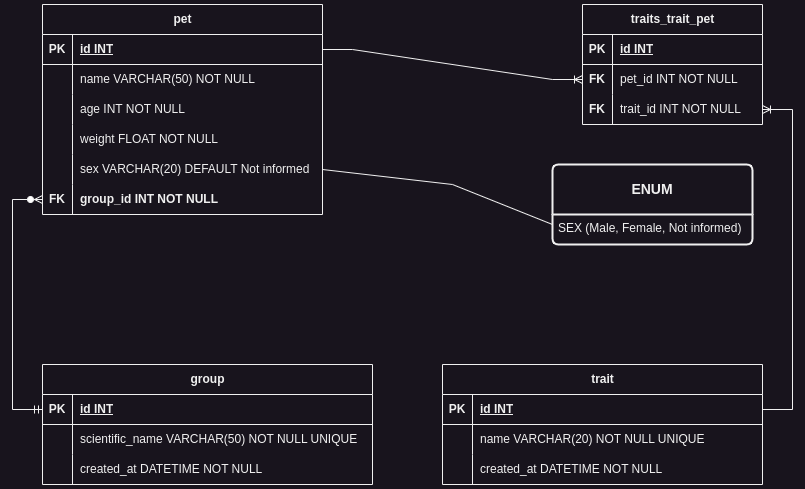

The diagram above was exported from draw.io. Its source (the exported page's mxGraphModel, read from the mxfile embedded in the PNG):
<mxGraphModel dx="1364" dy="843" grid="1" gridSize="10" guides="1" tooltips="1" connect="1" arrows="1" fold="1" page="1" pageScale="1" pageWidth="850" pageHeight="1100" math="0" shadow="0" extFonts="Permanent Marker^https://fonts.googleapis.com/css?family=Permanent+Marker">
  <root>
    <mxCell id="0" />
    <mxCell id="1" parent="0" />
    <mxCell id="K4F3Y8vEBjF6xiIT4Dbl-1" value="group" style="shape=table;startSize=30;container=1;collapsible=1;childLayout=tableLayout;fixedRows=1;rowLines=0;fontStyle=1;align=center;resizeLast=1;html=1;" parent="1" vertex="1">
      <mxGeometry x="80" y="400" width="330" height="120" as="geometry" />
    </mxCell>
    <mxCell id="K4F3Y8vEBjF6xiIT4Dbl-2" value="" style="shape=tableRow;horizontal=0;startSize=0;swimlaneHead=0;swimlaneBody=0;fillColor=none;collapsible=0;dropTarget=0;points=[[0,0.5],[1,0.5]];portConstraint=eastwest;top=0;left=0;right=0;bottom=1;" parent="K4F3Y8vEBjF6xiIT4Dbl-1" vertex="1">
      <mxGeometry y="30" width="330" height="30" as="geometry" />
    </mxCell>
    <mxCell id="K4F3Y8vEBjF6xiIT4Dbl-3" value="PK" style="shape=partialRectangle;connectable=0;fillColor=none;top=0;left=0;bottom=0;right=0;fontStyle=1;overflow=hidden;whiteSpace=wrap;html=1;" parent="K4F3Y8vEBjF6xiIT4Dbl-2" vertex="1">
      <mxGeometry width="30" height="30" as="geometry">
        <mxRectangle width="30" height="30" as="alternateBounds" />
      </mxGeometry>
    </mxCell>
    <mxCell id="K4F3Y8vEBjF6xiIT4Dbl-4" value="id INT" style="shape=partialRectangle;connectable=0;fillColor=none;top=0;left=0;bottom=0;right=0;align=left;spacingLeft=6;fontStyle=5;overflow=hidden;whiteSpace=wrap;html=1;" parent="K4F3Y8vEBjF6xiIT4Dbl-2" vertex="1">
      <mxGeometry x="30" width="300" height="30" as="geometry">
        <mxRectangle width="300" height="30" as="alternateBounds" />
      </mxGeometry>
    </mxCell>
    <mxCell id="K4F3Y8vEBjF6xiIT4Dbl-5" value="" style="shape=tableRow;horizontal=0;startSize=0;swimlaneHead=0;swimlaneBody=0;fillColor=none;collapsible=0;dropTarget=0;points=[[0,0.5],[1,0.5]];portConstraint=eastwest;top=0;left=0;right=0;bottom=0;" parent="K4F3Y8vEBjF6xiIT4Dbl-1" vertex="1">
      <mxGeometry y="60" width="330" height="30" as="geometry" />
    </mxCell>
    <mxCell id="K4F3Y8vEBjF6xiIT4Dbl-6" value="" style="shape=partialRectangle;connectable=0;fillColor=none;top=0;left=0;bottom=0;right=0;editable=1;overflow=hidden;whiteSpace=wrap;html=1;" parent="K4F3Y8vEBjF6xiIT4Dbl-5" vertex="1">
      <mxGeometry width="30" height="30" as="geometry">
        <mxRectangle width="30" height="30" as="alternateBounds" />
      </mxGeometry>
    </mxCell>
    <mxCell id="K4F3Y8vEBjF6xiIT4Dbl-7" value="scientific_name VARCHAR(50) NOT NULL UNIQUE" style="shape=partialRectangle;connectable=0;fillColor=none;top=0;left=0;bottom=0;right=0;align=left;spacingLeft=6;overflow=hidden;whiteSpace=wrap;html=1;" parent="K4F3Y8vEBjF6xiIT4Dbl-5" vertex="1">
      <mxGeometry x="30" width="300" height="30" as="geometry">
        <mxRectangle width="300" height="30" as="alternateBounds" />
      </mxGeometry>
    </mxCell>
    <mxCell id="K4F3Y8vEBjF6xiIT4Dbl-8" value="" style="shape=tableRow;horizontal=0;startSize=0;swimlaneHead=0;swimlaneBody=0;fillColor=none;collapsible=0;dropTarget=0;points=[[0,0.5],[1,0.5]];portConstraint=eastwest;top=0;left=0;right=0;bottom=0;" parent="K4F3Y8vEBjF6xiIT4Dbl-1" vertex="1">
      <mxGeometry y="90" width="330" height="30" as="geometry" />
    </mxCell>
    <mxCell id="K4F3Y8vEBjF6xiIT4Dbl-9" value="" style="shape=partialRectangle;connectable=0;fillColor=none;top=0;left=0;bottom=0;right=0;editable=1;overflow=hidden;whiteSpace=wrap;html=1;" parent="K4F3Y8vEBjF6xiIT4Dbl-8" vertex="1">
      <mxGeometry width="30" height="30" as="geometry">
        <mxRectangle width="30" height="30" as="alternateBounds" />
      </mxGeometry>
    </mxCell>
    <mxCell id="K4F3Y8vEBjF6xiIT4Dbl-10" value="created_at DATETIME NOT NULL" style="shape=partialRectangle;connectable=0;fillColor=none;top=0;left=0;bottom=0;right=0;align=left;spacingLeft=6;overflow=hidden;whiteSpace=wrap;html=1;" parent="K4F3Y8vEBjF6xiIT4Dbl-8" vertex="1">
      <mxGeometry x="30" width="300" height="30" as="geometry">
        <mxRectangle width="300" height="30" as="alternateBounds" />
      </mxGeometry>
    </mxCell>
    <mxCell id="K4F3Y8vEBjF6xiIT4Dbl-14" value="trait" style="shape=table;startSize=30;container=1;collapsible=1;childLayout=tableLayout;fixedRows=1;rowLines=0;fontStyle=1;align=center;resizeLast=1;html=1;" parent="1" vertex="1">
      <mxGeometry x="480" y="400" width="320" height="120" as="geometry" />
    </mxCell>
    <mxCell id="K4F3Y8vEBjF6xiIT4Dbl-15" value="" style="shape=tableRow;horizontal=0;startSize=0;swimlaneHead=0;swimlaneBody=0;fillColor=none;collapsible=0;dropTarget=0;points=[[0,0.5],[1,0.5]];portConstraint=eastwest;top=0;left=0;right=0;bottom=1;" parent="K4F3Y8vEBjF6xiIT4Dbl-14" vertex="1">
      <mxGeometry y="30" width="320" height="30" as="geometry" />
    </mxCell>
    <mxCell id="K4F3Y8vEBjF6xiIT4Dbl-16" value="PK" style="shape=partialRectangle;connectable=0;fillColor=none;top=0;left=0;bottom=0;right=0;fontStyle=1;overflow=hidden;whiteSpace=wrap;html=1;" parent="K4F3Y8vEBjF6xiIT4Dbl-15" vertex="1">
      <mxGeometry width="30" height="30" as="geometry">
        <mxRectangle width="30" height="30" as="alternateBounds" />
      </mxGeometry>
    </mxCell>
    <mxCell id="K4F3Y8vEBjF6xiIT4Dbl-17" value="id INT" style="shape=partialRectangle;connectable=0;fillColor=none;top=0;left=0;bottom=0;right=0;align=left;spacingLeft=6;fontStyle=5;overflow=hidden;whiteSpace=wrap;html=1;" parent="K4F3Y8vEBjF6xiIT4Dbl-15" vertex="1">
      <mxGeometry x="30" width="290" height="30" as="geometry">
        <mxRectangle width="290" height="30" as="alternateBounds" />
      </mxGeometry>
    </mxCell>
    <mxCell id="K4F3Y8vEBjF6xiIT4Dbl-18" value="" style="shape=tableRow;horizontal=0;startSize=0;swimlaneHead=0;swimlaneBody=0;fillColor=none;collapsible=0;dropTarget=0;points=[[0,0.5],[1,0.5]];portConstraint=eastwest;top=0;left=0;right=0;bottom=0;" parent="K4F3Y8vEBjF6xiIT4Dbl-14" vertex="1">
      <mxGeometry y="60" width="320" height="30" as="geometry" />
    </mxCell>
    <mxCell id="K4F3Y8vEBjF6xiIT4Dbl-19" value="" style="shape=partialRectangle;connectable=0;fillColor=none;top=0;left=0;bottom=0;right=0;editable=1;overflow=hidden;whiteSpace=wrap;html=1;" parent="K4F3Y8vEBjF6xiIT4Dbl-18" vertex="1">
      <mxGeometry width="30" height="30" as="geometry">
        <mxRectangle width="30" height="30" as="alternateBounds" />
      </mxGeometry>
    </mxCell>
    <mxCell id="K4F3Y8vEBjF6xiIT4Dbl-20" value="name VARCHAR(20) NOT NULL UNIQUE" style="shape=partialRectangle;connectable=0;fillColor=none;top=0;left=0;bottom=0;right=0;align=left;spacingLeft=6;overflow=hidden;whiteSpace=wrap;html=1;" parent="K4F3Y8vEBjF6xiIT4Dbl-18" vertex="1">
      <mxGeometry x="30" width="290" height="30" as="geometry">
        <mxRectangle width="290" height="30" as="alternateBounds" />
      </mxGeometry>
    </mxCell>
    <mxCell id="SZxfxvBudPFrMaAsbD-O-1" value="" style="shape=tableRow;horizontal=0;startSize=0;swimlaneHead=0;swimlaneBody=0;fillColor=none;collapsible=0;dropTarget=0;points=[[0,0.5],[1,0.5]];portConstraint=eastwest;top=0;left=0;right=0;bottom=0;" vertex="1" parent="K4F3Y8vEBjF6xiIT4Dbl-14">
      <mxGeometry y="90" width="320" height="30" as="geometry" />
    </mxCell>
    <mxCell id="SZxfxvBudPFrMaAsbD-O-2" value="" style="shape=partialRectangle;connectable=0;fillColor=none;top=0;left=0;bottom=0;right=0;editable=1;overflow=hidden;whiteSpace=wrap;html=1;" vertex="1" parent="SZxfxvBudPFrMaAsbD-O-1">
      <mxGeometry width="30" height="30" as="geometry">
        <mxRectangle width="30" height="30" as="alternateBounds" />
      </mxGeometry>
    </mxCell>
    <mxCell id="SZxfxvBudPFrMaAsbD-O-3" value="created_at DATETIME NOT NULL" style="shape=partialRectangle;connectable=0;fillColor=none;top=0;left=0;bottom=0;right=0;align=left;spacingLeft=6;overflow=hidden;whiteSpace=wrap;html=1;" vertex="1" parent="SZxfxvBudPFrMaAsbD-O-1">
      <mxGeometry x="30" width="290" height="30" as="geometry">
        <mxRectangle width="290" height="30" as="alternateBounds" />
      </mxGeometry>
    </mxCell>
    <mxCell id="K4F3Y8vEBjF6xiIT4Dbl-27" value="pet" style="shape=table;startSize=30;container=1;collapsible=1;childLayout=tableLayout;fixedRows=1;rowLines=0;fontStyle=1;align=center;resizeLast=1;html=1;" parent="1" vertex="1">
      <mxGeometry x="80" y="40" width="280" height="210" as="geometry" />
    </mxCell>
    <mxCell id="K4F3Y8vEBjF6xiIT4Dbl-28" value="" style="shape=tableRow;horizontal=0;startSize=0;swimlaneHead=0;swimlaneBody=0;fillColor=none;collapsible=0;dropTarget=0;points=[[0,0.5],[1,0.5]];portConstraint=eastwest;top=0;left=0;right=0;bottom=1;" parent="K4F3Y8vEBjF6xiIT4Dbl-27" vertex="1">
      <mxGeometry y="30" width="280" height="30" as="geometry" />
    </mxCell>
    <mxCell id="K4F3Y8vEBjF6xiIT4Dbl-29" value="PK" style="shape=partialRectangle;connectable=0;fillColor=none;top=0;left=0;bottom=0;right=0;fontStyle=1;overflow=hidden;whiteSpace=wrap;html=1;" parent="K4F3Y8vEBjF6xiIT4Dbl-28" vertex="1">
      <mxGeometry width="30" height="30" as="geometry">
        <mxRectangle width="30" height="30" as="alternateBounds" />
      </mxGeometry>
    </mxCell>
    <mxCell id="K4F3Y8vEBjF6xiIT4Dbl-30" value="id INT" style="shape=partialRectangle;connectable=0;fillColor=none;top=0;left=0;bottom=0;right=0;align=left;spacingLeft=6;fontStyle=5;overflow=hidden;whiteSpace=wrap;html=1;" parent="K4F3Y8vEBjF6xiIT4Dbl-28" vertex="1">
      <mxGeometry x="30" width="250" height="30" as="geometry">
        <mxRectangle width="250" height="30" as="alternateBounds" />
      </mxGeometry>
    </mxCell>
    <mxCell id="K4F3Y8vEBjF6xiIT4Dbl-31" value="" style="shape=tableRow;horizontal=0;startSize=0;swimlaneHead=0;swimlaneBody=0;fillColor=none;collapsible=0;dropTarget=0;points=[[0,0.5],[1,0.5]];portConstraint=eastwest;top=0;left=0;right=0;bottom=0;" parent="K4F3Y8vEBjF6xiIT4Dbl-27" vertex="1">
      <mxGeometry y="60" width="280" height="30" as="geometry" />
    </mxCell>
    <mxCell id="K4F3Y8vEBjF6xiIT4Dbl-32" value="" style="shape=partialRectangle;connectable=0;fillColor=none;top=0;left=0;bottom=0;right=0;editable=1;overflow=hidden;whiteSpace=wrap;html=1;" parent="K4F3Y8vEBjF6xiIT4Dbl-31" vertex="1">
      <mxGeometry width="30" height="30" as="geometry">
        <mxRectangle width="30" height="30" as="alternateBounds" />
      </mxGeometry>
    </mxCell>
    <mxCell id="K4F3Y8vEBjF6xiIT4Dbl-33" value="name VARCHAR(50) NOT NULL" style="shape=partialRectangle;connectable=0;fillColor=none;top=0;left=0;bottom=0;right=0;align=left;spacingLeft=6;overflow=hidden;whiteSpace=wrap;html=1;" parent="K4F3Y8vEBjF6xiIT4Dbl-31" vertex="1">
      <mxGeometry x="30" width="250" height="30" as="geometry">
        <mxRectangle width="250" height="30" as="alternateBounds" />
      </mxGeometry>
    </mxCell>
    <mxCell id="K4F3Y8vEBjF6xiIT4Dbl-34" value="" style="shape=tableRow;horizontal=0;startSize=0;swimlaneHead=0;swimlaneBody=0;fillColor=none;collapsible=0;dropTarget=0;points=[[0,0.5],[1,0.5]];portConstraint=eastwest;top=0;left=0;right=0;bottom=0;" parent="K4F3Y8vEBjF6xiIT4Dbl-27" vertex="1">
      <mxGeometry y="90" width="280" height="30" as="geometry" />
    </mxCell>
    <mxCell id="K4F3Y8vEBjF6xiIT4Dbl-35" value="" style="shape=partialRectangle;connectable=0;fillColor=none;top=0;left=0;bottom=0;right=0;editable=1;overflow=hidden;whiteSpace=wrap;html=1;" parent="K4F3Y8vEBjF6xiIT4Dbl-34" vertex="1">
      <mxGeometry width="30" height="30" as="geometry">
        <mxRectangle width="30" height="30" as="alternateBounds" />
      </mxGeometry>
    </mxCell>
    <mxCell id="K4F3Y8vEBjF6xiIT4Dbl-36" value="age INT NOT NULL" style="shape=partialRectangle;connectable=0;fillColor=none;top=0;left=0;bottom=0;right=0;align=left;spacingLeft=6;overflow=hidden;whiteSpace=wrap;html=1;" parent="K4F3Y8vEBjF6xiIT4Dbl-34" vertex="1">
      <mxGeometry x="30" width="250" height="30" as="geometry">
        <mxRectangle width="250" height="30" as="alternateBounds" />
      </mxGeometry>
    </mxCell>
    <mxCell id="K4F3Y8vEBjF6xiIT4Dbl-37" value="" style="shape=tableRow;horizontal=0;startSize=0;swimlaneHead=0;swimlaneBody=0;fillColor=none;collapsible=0;dropTarget=0;points=[[0,0.5],[1,0.5]];portConstraint=eastwest;top=0;left=0;right=0;bottom=0;" parent="K4F3Y8vEBjF6xiIT4Dbl-27" vertex="1">
      <mxGeometry y="120" width="280" height="30" as="geometry" />
    </mxCell>
    <mxCell id="K4F3Y8vEBjF6xiIT4Dbl-38" value="" style="shape=partialRectangle;connectable=0;fillColor=none;top=0;left=0;bottom=0;right=0;editable=1;overflow=hidden;whiteSpace=wrap;html=1;" parent="K4F3Y8vEBjF6xiIT4Dbl-37" vertex="1">
      <mxGeometry width="30" height="30" as="geometry">
        <mxRectangle width="30" height="30" as="alternateBounds" />
      </mxGeometry>
    </mxCell>
    <mxCell id="K4F3Y8vEBjF6xiIT4Dbl-39" value="weight FLOAT NOT NULL" style="shape=partialRectangle;connectable=0;fillColor=none;top=0;left=0;bottom=0;right=0;align=left;spacingLeft=6;overflow=hidden;whiteSpace=wrap;html=1;" parent="K4F3Y8vEBjF6xiIT4Dbl-37" vertex="1">
      <mxGeometry x="30" width="250" height="30" as="geometry">
        <mxRectangle width="250" height="30" as="alternateBounds" />
      </mxGeometry>
    </mxCell>
    <mxCell id="K4F3Y8vEBjF6xiIT4Dbl-40" value="" style="shape=tableRow;horizontal=0;startSize=0;swimlaneHead=0;swimlaneBody=0;fillColor=none;collapsible=0;dropTarget=0;points=[[0,0.5],[1,0.5]];portConstraint=eastwest;top=0;left=0;right=0;bottom=0;" parent="K4F3Y8vEBjF6xiIT4Dbl-27" vertex="1">
      <mxGeometry y="150" width="280" height="30" as="geometry" />
    </mxCell>
    <mxCell id="K4F3Y8vEBjF6xiIT4Dbl-41" value="" style="shape=partialRectangle;connectable=0;fillColor=none;top=0;left=0;bottom=0;right=0;editable=1;overflow=hidden;whiteSpace=wrap;html=1;" parent="K4F3Y8vEBjF6xiIT4Dbl-40" vertex="1">
      <mxGeometry width="30" height="30" as="geometry">
        <mxRectangle width="30" height="30" as="alternateBounds" />
      </mxGeometry>
    </mxCell>
    <mxCell id="K4F3Y8vEBjF6xiIT4Dbl-42" value="sex VARCHAR(20) DEFAULT Not informed" style="shape=partialRectangle;connectable=0;fillColor=none;top=0;left=0;bottom=0;right=0;align=left;spacingLeft=6;overflow=hidden;whiteSpace=wrap;html=1;" parent="K4F3Y8vEBjF6xiIT4Dbl-40" vertex="1">
      <mxGeometry x="30" width="250" height="30" as="geometry">
        <mxRectangle width="250" height="30" as="alternateBounds" />
      </mxGeometry>
    </mxCell>
    <mxCell id="K4F3Y8vEBjF6xiIT4Dbl-43" value="" style="shape=tableRow;horizontal=0;startSize=0;swimlaneHead=0;swimlaneBody=0;fillColor=none;collapsible=0;dropTarget=0;points=[[0,0.5],[1,0.5]];portConstraint=eastwest;top=0;left=0;right=0;bottom=0;" parent="K4F3Y8vEBjF6xiIT4Dbl-27" vertex="1">
      <mxGeometry y="180" width="280" height="30" as="geometry" />
    </mxCell>
    <mxCell id="K4F3Y8vEBjF6xiIT4Dbl-44" value="&lt;b&gt;FK&lt;/b&gt;" style="shape=partialRectangle;connectable=0;fillColor=none;top=0;left=0;bottom=0;right=0;editable=1;overflow=hidden;whiteSpace=wrap;html=1;" parent="K4F3Y8vEBjF6xiIT4Dbl-43" vertex="1">
      <mxGeometry width="30" height="30" as="geometry">
        <mxRectangle width="30" height="30" as="alternateBounds" />
      </mxGeometry>
    </mxCell>
    <mxCell id="K4F3Y8vEBjF6xiIT4Dbl-45" value="&lt;b&gt;group_id INT NOT NULL&lt;/b&gt;" style="shape=partialRectangle;connectable=0;fillColor=none;top=0;left=0;bottom=0;right=0;align=left;spacingLeft=6;overflow=hidden;whiteSpace=wrap;html=1;" parent="K4F3Y8vEBjF6xiIT4Dbl-43" vertex="1">
      <mxGeometry x="30" width="250" height="30" as="geometry">
        <mxRectangle width="250" height="30" as="alternateBounds" />
      </mxGeometry>
    </mxCell>
    <mxCell id="K4F3Y8vEBjF6xiIT4Dbl-46" value="traits_trait_pet" style="shape=table;startSize=30;container=1;collapsible=1;childLayout=tableLayout;fixedRows=1;rowLines=0;fontStyle=1;align=center;resizeLast=1;html=1;" parent="1" vertex="1">
      <mxGeometry x="620" y="40" width="180" height="120" as="geometry" />
    </mxCell>
    <mxCell id="K4F3Y8vEBjF6xiIT4Dbl-47" value="" style="shape=tableRow;horizontal=0;startSize=0;swimlaneHead=0;swimlaneBody=0;fillColor=none;collapsible=0;dropTarget=0;points=[[0,0.5],[1,0.5]];portConstraint=eastwest;top=0;left=0;right=0;bottom=1;" parent="K4F3Y8vEBjF6xiIT4Dbl-46" vertex="1">
      <mxGeometry y="30" width="180" height="30" as="geometry" />
    </mxCell>
    <mxCell id="K4F3Y8vEBjF6xiIT4Dbl-48" value="PK" style="shape=partialRectangle;connectable=0;fillColor=none;top=0;left=0;bottom=0;right=0;fontStyle=1;overflow=hidden;whiteSpace=wrap;html=1;" parent="K4F3Y8vEBjF6xiIT4Dbl-47" vertex="1">
      <mxGeometry width="30" height="30" as="geometry">
        <mxRectangle width="30" height="30" as="alternateBounds" />
      </mxGeometry>
    </mxCell>
    <mxCell id="K4F3Y8vEBjF6xiIT4Dbl-49" value="id INT" style="shape=partialRectangle;connectable=0;fillColor=none;top=0;left=0;bottom=0;right=0;align=left;spacingLeft=6;fontStyle=5;overflow=hidden;whiteSpace=wrap;html=1;" parent="K4F3Y8vEBjF6xiIT4Dbl-47" vertex="1">
      <mxGeometry x="30" width="150" height="30" as="geometry">
        <mxRectangle width="150" height="30" as="alternateBounds" />
      </mxGeometry>
    </mxCell>
    <mxCell id="K4F3Y8vEBjF6xiIT4Dbl-50" value="" style="shape=tableRow;horizontal=0;startSize=0;swimlaneHead=0;swimlaneBody=0;fillColor=none;collapsible=0;dropTarget=0;points=[[0,0.5],[1,0.5]];portConstraint=eastwest;top=0;left=0;right=0;bottom=0;" parent="K4F3Y8vEBjF6xiIT4Dbl-46" vertex="1">
      <mxGeometry y="60" width="180" height="30" as="geometry" />
    </mxCell>
    <mxCell id="K4F3Y8vEBjF6xiIT4Dbl-51" value="&lt;b style=&quot;border-color: var(--border-color);&quot;&gt;FK&lt;/b&gt;" style="shape=partialRectangle;connectable=0;fillColor=none;top=0;left=0;bottom=0;right=0;editable=1;overflow=hidden;whiteSpace=wrap;html=1;" parent="K4F3Y8vEBjF6xiIT4Dbl-50" vertex="1">
      <mxGeometry width="30" height="30" as="geometry">
        <mxRectangle width="30" height="30" as="alternateBounds" />
      </mxGeometry>
    </mxCell>
    <mxCell id="K4F3Y8vEBjF6xiIT4Dbl-52" value="pet_id INT NOT NULL" style="shape=partialRectangle;connectable=0;fillColor=none;top=0;left=0;bottom=0;right=0;align=left;spacingLeft=6;overflow=hidden;whiteSpace=wrap;html=1;" parent="K4F3Y8vEBjF6xiIT4Dbl-50" vertex="1">
      <mxGeometry x="30" width="150" height="30" as="geometry">
        <mxRectangle width="150" height="30" as="alternateBounds" />
      </mxGeometry>
    </mxCell>
    <mxCell id="K4F3Y8vEBjF6xiIT4Dbl-53" value="" style="shape=tableRow;horizontal=0;startSize=0;swimlaneHead=0;swimlaneBody=0;fillColor=none;collapsible=0;dropTarget=0;points=[[0,0.5],[1,0.5]];portConstraint=eastwest;top=0;left=0;right=0;bottom=0;" parent="K4F3Y8vEBjF6xiIT4Dbl-46" vertex="1">
      <mxGeometry y="90" width="180" height="30" as="geometry" />
    </mxCell>
    <mxCell id="K4F3Y8vEBjF6xiIT4Dbl-54" value="&lt;b style=&quot;border-color: var(--border-color);&quot;&gt;FK&lt;/b&gt;" style="shape=partialRectangle;connectable=0;fillColor=none;top=0;left=0;bottom=0;right=0;editable=1;overflow=hidden;whiteSpace=wrap;html=1;" parent="K4F3Y8vEBjF6xiIT4Dbl-53" vertex="1">
      <mxGeometry width="30" height="30" as="geometry">
        <mxRectangle width="30" height="30" as="alternateBounds" />
      </mxGeometry>
    </mxCell>
    <mxCell id="K4F3Y8vEBjF6xiIT4Dbl-55" value="trait_id INT NOT NULL" style="shape=partialRectangle;connectable=0;fillColor=none;top=0;left=0;bottom=0;right=0;align=left;spacingLeft=6;overflow=hidden;whiteSpace=wrap;html=1;" parent="K4F3Y8vEBjF6xiIT4Dbl-53" vertex="1">
      <mxGeometry x="30" width="150" height="30" as="geometry">
        <mxRectangle width="150" height="30" as="alternateBounds" />
      </mxGeometry>
    </mxCell>
    <mxCell id="K4F3Y8vEBjF6xiIT4Dbl-59" value="" style="edgeStyle=entityRelationEdgeStyle;fontSize=12;html=1;endArrow=ERoneToMany;rounded=0;exitX=1;exitY=0.5;exitDx=0;exitDy=0;entryX=1;entryY=0.5;entryDx=0;entryDy=0;" parent="1" source="K4F3Y8vEBjF6xiIT4Dbl-15" target="K4F3Y8vEBjF6xiIT4Dbl-53" edge="1">
      <mxGeometry width="100" height="100" relative="1" as="geometry">
        <mxPoint x="710" y="320" as="sourcePoint" />
        <mxPoint x="810" y="160" as="targetPoint" />
        <Array as="points">
          <mxPoint x="930" y="190" />
          <mxPoint x="760" y="270" />
        </Array>
      </mxGeometry>
    </mxCell>
    <mxCell id="K4F3Y8vEBjF6xiIT4Dbl-60" value="" style="edgeStyle=entityRelationEdgeStyle;fontSize=12;html=1;endArrow=ERoneToMany;rounded=0;exitX=1;exitY=0.5;exitDx=0;exitDy=0;entryX=0;entryY=0.5;entryDx=0;entryDy=0;" parent="1" source="K4F3Y8vEBjF6xiIT4Dbl-28" target="K4F3Y8vEBjF6xiIT4Dbl-50" edge="1">
      <mxGeometry width="100" height="100" relative="1" as="geometry">
        <mxPoint x="480" y="430" as="sourcePoint" />
        <mxPoint x="480" y="130" as="targetPoint" />
        <Array as="points">
          <mxPoint x="610" y="175" />
          <mxPoint x="440" y="255" />
        </Array>
      </mxGeometry>
    </mxCell>
    <mxCell id="SZxfxvBudPFrMaAsbD-O-4" value="&lt;b&gt;ENUM&lt;/b&gt;" style="swimlane;childLayout=stackLayout;horizontal=1;startSize=50;horizontalStack=0;rounded=1;fontSize=14;fontStyle=0;strokeWidth=2;resizeParent=0;resizeLast=1;shadow=0;dashed=0;align=center;arcSize=4;whiteSpace=wrap;html=1;" vertex="1" parent="1">
      <mxGeometry x="590" y="200" width="200" height="80" as="geometry" />
    </mxCell>
    <mxCell id="SZxfxvBudPFrMaAsbD-O-5" value="SEX (Male, Female, Not informed)" style="align=left;strokeColor=none;fillColor=none;spacingLeft=4;fontSize=12;verticalAlign=top;resizable=0;rotatable=0;part=1;html=1;" vertex="1" parent="SZxfxvBudPFrMaAsbD-O-4">
      <mxGeometry y="50" width="200" height="30" as="geometry" />
    </mxCell>
    <mxCell id="SZxfxvBudPFrMaAsbD-O-7" value="" style="endArrow=none;html=1;rounded=0;exitX=1;exitY=0.5;exitDx=0;exitDy=0;entryX=0;entryY=0.75;entryDx=0;entryDy=0;" edge="1" parent="1" source="K4F3Y8vEBjF6xiIT4Dbl-40" target="SZxfxvBudPFrMaAsbD-O-4">
      <mxGeometry relative="1" as="geometry">
        <mxPoint x="340" y="430" as="sourcePoint" />
        <mxPoint x="500" y="430" as="targetPoint" />
        <Array as="points">
          <mxPoint x="490" y="220" />
        </Array>
      </mxGeometry>
    </mxCell>
    <mxCell id="SZxfxvBudPFrMaAsbD-O-8" value="" style="fontSize=12;html=1;endArrow=ERzeroToMany;startArrow=ERmandOne;rounded=0;exitX=0;exitY=0.5;exitDx=0;exitDy=0;edgeStyle=orthogonalEdgeStyle;entryX=0;entryY=0.5;entryDx=0;entryDy=0;" edge="1" parent="1" source="K4F3Y8vEBjF6xiIT4Dbl-2" target="K4F3Y8vEBjF6xiIT4Dbl-43">
      <mxGeometry width="100" height="100" relative="1" as="geometry">
        <mxPoint x="-40" y="330" as="sourcePoint" />
        <mxPoint x="60" y="230" as="targetPoint" />
        <Array as="points">
          <mxPoint x="50" y="445" />
          <mxPoint x="50" y="235" />
        </Array>
      </mxGeometry>
    </mxCell>
  </root>
</mxGraphModel>